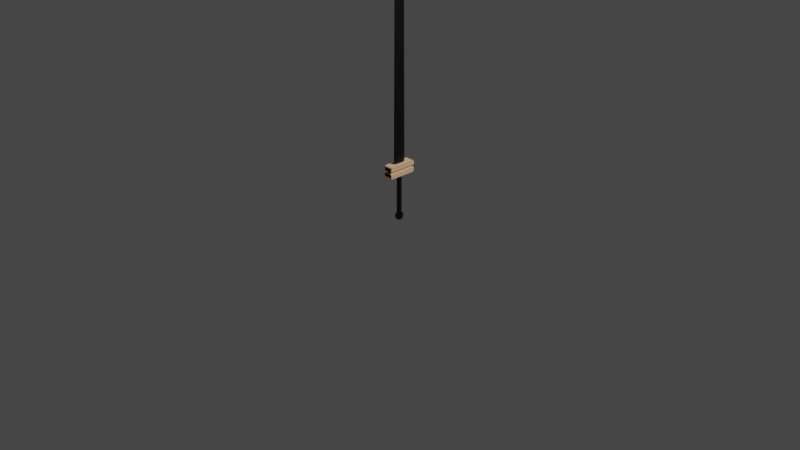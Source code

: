 # Source: Sword.blend  (saved by Blender 3.5.10; exported with 4.5.12 LTS)
import bpy
from mathutils import Matrix  # noqa: F401  (used for matrix-valued properties, if any)

bpy.ops.wm.read_factory_settings(use_empty=True)
scene = bpy.context.scene
scene.name = 'Scene'

# ---- collections
col_collection = bpy.data.collections.new('Collection'); scene.collection.children.link(col_collection)

# ---- materials (node trees are filled in below, after node groups)
mat_lamina = bpy.data.materials.new('LAMINA')
mat_lamina.alpha_threshold = 0.0
mat_lamina.use_transparent_shadow = False
mat_lamina.roughness = 0.5
mat_lamina.line_color = (0.0, 0.0, 0.0, 1.0)
mat_materiais = bpy.data.materials.new('Materiais')
mat_materiais.use_transparent_shadow = False

# ---- material node trees
mat_lamina.use_nodes = True; mat_lamina.node_tree.nodes.clear()
_N = mat_lamina.node_tree.nodes; _L = mat_lamina.node_tree.links
n0 = _N.new('ShaderNodeOutputMaterial'); n0.name = 'Material Output'; n0.location = (300, 300)
n1 = _N.new('ShaderNodeBsdfPrincipled'); n1.name = 'Principled BSDF'; n1.location = (10, 300)
n1.distribution = 'GGX'
n1.subsurface_method = 'RANDOM_WALK_SKIN'
n1.inputs[0].default_value = (0.0, 0.0, 0.0, 1.0)
n1.inputs[3].default_value = 1.45
n1.inputs[27].default_value = (0.0, 0.0, 0.0, 1.0)
n1.inputs[28].default_value = 1.0
_L.new(n1.outputs[0], n0.inputs[0])
n0.is_active_output = True
mat_materiais.use_nodes = True; mat_materiais.node_tree.nodes.clear()
_N = mat_materiais.node_tree.nodes; _L = mat_materiais.node_tree.links
n0 = _N.new('ShaderNodeBsdfPrincipled'); n0.name = 'BSDF - Pré-fundamentado'; n0.location = (10, 300)
n0.distribution = 'GGX'
n0.subsurface_method = 'RANDOM_WALK_SKIN'
n0.inputs[0].default_value = (1.0, 0.6532, 0.3685, 1.0)
n0.inputs[3].default_value = 1.45
n0.inputs[27].default_value = (0.0, 0.0, 0.0, 1.0)
n0.inputs[28].default_value = 1.0
n1 = _N.new('ShaderNodeOutputMaterial'); n1.name = 'Saída de material'; n1.location = (300, 300)
_L.new(n0.outputs[0], n1.inputs[0])
n1.is_active_output = True

# ---- world
world_world = bpy.data.worlds.new('World'); scene.world = world_world
world_world.use_nodes = True; world_world.node_tree.nodes.clear()
_N = world_world.node_tree.nodes; _L = world_world.node_tree.links
n0 = _N.new('ShaderNodeOutputWorld'); n0.name = 'World Output'; n0.location = (300, 300)
n1 = _N.new('ShaderNodeBackground'); n1.name = 'Background'; n1.location = (10, 300)
n1.inputs[0].default_value = (0.05088, 0.05088, 0.05088, 1.0)
_L.new(n1.outputs[0], n0.inputs[0])
n0.is_active_output = True
world_world.color = (0.05088, 0.05088, 0.05088)
world_world.use_sun_shadow = False
world_world.sun_shadow_jitter_overblur = 0.0

# ---- cameras
cam_camera = bpy.data.cameras.new('Camera')
cam_camera.clip_end = 100.0
cam_camera.ortho_scale = 7.314

# ---- lights
light_light = bpy.data.lights.new('Light', 'POINT')
light_light.transmission_factor = 0.0
light_light.energy = 1000.0
light_light.shadow_soft_size = 0.1
light_light.shadow_maximum_resolution = 0.006
light_light.use_absolute_resolution = True

# ---- meshes
me_cube = bpy.data.meshes.new('Cube')
me_cube.from_pydata([(5.091e-05, 0.8592, 1.0), (1.0, 1.0, -1.0), (0.005128, -0.8189, 1.0), (1.0, -1.0, -1.0), (-5.091e-05, 0.8592, 1.0), (-1.0, 1.0, -1.0), (-0.005128, -0.8189, 1.0), (-1.0, -1.0, -1.0), (-1.0, 0.0, -1.0), (0.004211, 0.0, 1.135), (-0.004211, 0.0, 1.135), (1.0, 0.0, -1.0), (-1.0, -0.5, -1.0), (0.0002417, -0.4095, 1.068), (-0.0002417, -0.4095, 1.068), (1.0, -0.5, -1.0), (-0.001099, 0.4296, 1.068), (1.0, 0.5, -1.0), (-1.0, 0.5, -1.0), (0.001099, 0.4296, 1.068), (-1.0, 0.4319, 1.0), (-1.0, 0.0, 1.077), (-1.0, -0.4124, 1.0), (1.0, 0.0, 1.077), (1.0, -0.4124, 1.0), (1.0, 0.4319, 1.0), (1.0, 0.0, -0.8703), (1.0, 0.9909, -0.8703), (1.0, -0.4943, -0.8703), (1.0, -0.9883, -0.8703), (1.0, 0.4956, -0.8703), (-1.0, -0.9881, -0.8715), (-1.0, 0.9906, -0.87), (-1.0, 0.4955, -0.8703), (-1.0, 0.0, -0.8707), (-1.0, -0.4942, -0.8711), (1.0, 0.0, -0.8703), (-0.004396, 0.9904, -0.8704), (0.002574, -0.988, -0.8711), (-1.0, -0.4941, -0.8708), (1.0, 0.4955, -0.8699), (-1.0, 0.0, -0.8706), (1.0, -0.4942, -0.8706), (0.004396, 0.9906, -0.87), (-1.0, 0.4954, -0.8705), (-0.002574, -0.9878, -0.871)], [], [(13, 14, 6, 2), (3, 29, 31, 7), (18, 33, 32, 5), (12, 15, 3, 7), (15, 28, 29, 3), (5, 32, 27, 1), (17, 30, 26, 11), (18, 17, 11, 8), (12, 35, 34, 8), (19, 16, 10, 9), (7, 31, 35, 12), (11, 26, 28, 15), (8, 11, 15, 12), (9, 10, 14, 13), (0, 4, 16, 19), (5, 1, 17, 18), (1, 27, 30, 17), (8, 34, 33, 18), (22, 6, 14), (20, 21, 10, 16), (21, 22, 14, 10), (4, 20, 16), (25, 0, 19), (23, 25, 19, 9), (2, 24, 13), (24, 23, 9, 13), (26, 30, 40, 36), (29, 28, 42, 38), (28, 26, 36, 42), (30, 27, 43, 40), (32, 33, 44, 37), (35, 31, 45, 39), (33, 34, 41, 44), (34, 35, 39, 41), (27, 32, 37, 43), (31, 29, 38, 45), (41, 39, 22, 21), (37, 44, 20, 4), (38, 42, 24, 2), (39, 45, 6, 22), (42, 36, 23, 24), (43, 37, 4, 0), (44, 41, 21, 20), (40, 43, 0, 25), (45, 38, 2, 6), (36, 40, 25, 23)])
_uv = me_cube.uv_layers.new(name='UVMap')
_uv.uv.foreach_set('vector', [0.625, 0.6875, 0.875, 0.6875, 0.875, 0.75, 0.625, 0.75, 0.375, 0.75, 0.3912, 0.75, 0.3914, 1.0, 0.375, 1.0, 0.375, 0.1875, 0.391, 0.1875, 0.3916, 0.25, 0.375, 0.25, 0.125, 0.6875, 0.375, 0.6875, 0.375, 0.75, 0.125, 0.75, 0.375, 0.6875, 0.3907, 0.6875, 0.3912, 0.75, 0.375, 0.75, 0.375, 0.25, 0.3916, 0.25, 0.3912, 0.5, 0.375, 0.5, 0.375, 0.5625, 0.3907, 0.5625, 0.3896, 0.625, 0.375, 0.625, 0.125, 0.5625, 0.375, 0.5625, 0.375, 0.625, 0.125, 0.625, 0.375, 0.0625, 0.3909, 0.0625, 0.3899, 0.125, 0.375, 0.125, 0.625, 0.5625, 0.875, 0.5625, 0.875, 0.625, 0.625, 0.625, 0.375, 0.0, 0.3914, 0.0, 0.3909, 0.0625, 0.375, 0.0625, 0.375, 0.625, 0.3896, 0.625, 0.3907, 0.6875, 0.375, 0.6875, 0.125, 0.625, 0.375, 0.625, 0.375, 0.6875, 0.125, 0.6875, 0.625, 0.625, 0.875, 0.625, 0.875, 0.6875, 0.625, 0.6875, 0.625, 0.5, 0.875, 0.5, 0.875, 0.5625, 0.625, 0.5625, 0.125, 0.5, 0.375, 0.5, 0.375, 0.5625, 0.125, 0.5625, 0.375, 0.5, 0.3912, 0.5, 0.3907, 0.5625, 0.375, 0.5625, 0.375, 0.125, 0.3899, 0.125, 0.391, 0.1875, 0.375, 0.1875, 0.6168, 0.0625, 0.625, 0.0, 0.625, 0.0625, 0.6168, 0.1875, 0.6092, 0.125, 0.625, 0.125, 0.625, 0.1875, 0.6092, 0.125, 0.6168, 0.0625, 0.625, 0.0625, 0.625, 0.125, 0.625, 0.25, 0.6168, 0.1875, 0.625, 0.1875, 0.6168, 0.5625, 0.625, 0.5, 0.625, 0.5625, 0.6092, 0.625, 0.6168, 0.5625, 0.625, 0.5625, 0.625, 0.625, 0.625, 0.75, 0.6168, 0.6875, 0.625, 0.6875, 0.6168, 0.6875, 0.6092, 0.625, 0.625, 0.625, 0.625, 0.6875, 0.3896, 0.625, 0.3907, 0.5625, 0.3911, 0.5625, 0.39, 0.625, 0.3912, 0.75, 0.3907, 0.6875, 0.391, 0.6875, 0.3915, 0.75, 0.3907, 0.6875, 0.3896, 0.625, 0.39, 0.625, 0.391, 0.6875, 0.3907, 0.5625, 0.3912, 0.5, 0.3917, 0.5, 0.3911, 0.5625, 0.3916, 0.25, 0.391, 0.1875, 0.3914, 0.1875, 0.392, 0.25, 0.3909, 0.0625, 0.3914, 0.0, 0.3919, 0.0, 0.3914, 0.0625, 0.391, 0.1875, 0.3899, 0.125, 0.3903, 0.125, 0.3914, 0.1875, 0.3899, 0.125, 0.3909, 0.0625, 0.3914, 0.0625, 0.3903, 0.125, 0.3912, 0.5, 0.3916, 0.25, 0.392, 0.25, 0.3917, 0.5, 0.3914, 1.0, 0.3912, 0.75, 0.3915, 0.75, 0.3919, 1.0, 0.3903, 0.125, 0.3914, 0.0625, 0.6168, 0.0625, 0.6092, 0.125, 0.392, 0.25, 0.3914, 0.1875, 0.6168, 0.1875, 0.625, 0.25, 0.3915, 0.75, 0.391, 0.6875, 0.6168, 0.6875, 0.625, 0.75, 0.3914, 0.0625, 0.3919, 0.0, 0.625, 0.0, 0.6168, 0.0625, 0.391, 0.6875, 0.39, 0.625, 0.6092, 0.625, 0.6168, 0.6875, 0.3917, 0.5, 0.392, 0.25, 0.625, 0.25, 0.625, 0.5, 0.3914, 0.1875, 0.3903, 0.125, 0.6092, 0.125, 0.6168, 0.1875, 0.3911, 0.5625, 0.3917, 0.5, 0.625, 0.5, 0.6168, 0.5625, 0.3919, 1.0, 0.3915, 0.75, 0.625, 0.75, 0.625, 1.0, 0.39, 0.625, 0.3911, 0.5625, 0.6168, 0.5625, 0.6092, 0.625])
me_cube.materials.append(mat_lamina)
me_cube.use_mirror_vertex_groups = False
me_cube.update()
me_cubo = bpy.data.meshes.new('Cubo')
me_cubo.from_pydata([(-0.6819, 0.001463, -0.0272), (-1.0, 0.001463, 1.99), (-1.0, 1.953, 1.81), (0.6819, 0.001463, -0.0272), (1.0, 0.001463, 1.973), (1.0, 1.953, 1.792), (0.6882, 0.001463, 0.4213), (-0.7643, 2.001, 0.4301), (-0.6882, 0.001463, 0.4452), (-1.0, 2.001, 1.457), (1.0, 2.001, 1.44), (1.0, 1.98, 1.673), (-1.0, 1.98, 1.69), (1.0, 1.825, 1.973), (-1.0, 1.825, 1.99), (1.0, 1.91, 1.883), (-1.0, 1.91, 1.9), (1.0, 0.001463, 0.4161), (1.0, 2.001, 0.4289), (-0.6882, 1.756, 0.4129), (-0.6819, 1.756, -0.0272), (0.6819, 1.756, -0.0272), (0.6882, 1.756, 0.4048), (0.6882, 1.506, 0.4078), (0.6819, 1.506, -0.0272), (0.7652, 1.506, 0.4052), (0.7652, 1.756, 0.4022), (0.7589, 1.506, -0.0298), (0.7589, 1.756, -0.0298), (0.318, 1.756, -0.0272), (0.3184, 1.756, 0.407), (0.6882, 1.838, 0.4048), (0.6819, 1.838, -0.0272), (0.7652, 1.838, 0.4022), (0.7589, 1.838, -0.0298), (0.318, 1.838, -0.0272), (0.3184, 1.838, 0.407)], [], [(0, 8, 7, 19, 20), (35, 36, 31, 33, 34, 32), (22, 23, 25, 26), (3, 6, 17, 4, 1, 8, 0), (21, 24, 3, 0, 20, 29), (5, 2, 16, 15), (18, 7, 9, 10), (7, 8, 1, 14, 16, 2, 12, 9), (10, 9, 12, 11), (11, 12, 2, 5), (13, 14, 1, 4), (15, 16, 14, 13), (17, 18, 10, 11, 5, 15, 13, 4), (20, 19, 30, 29), (24, 23, 6, 3), (6, 23, 22, 30, 19, 7, 18, 17), (30, 22, 31, 36), (24, 21, 28, 27), (23, 24, 27, 25), (22, 26, 33, 31), (29, 30, 36, 35), (21, 29, 35, 32), (28, 21, 32, 34), (28, 34, 33, 26, 25, 27)])
_uv = me_cubo.uv_layers.new(name='Mapa UV')
_uv.uv.foreach_set('vector', [0.375, 0.0, 0.4208, 0.0, 0.4189, 0.25, 0.4189, 0.25, 0.375, 0.25, 0.375, 0.4333, 0.4203, 0.4328, 0.4208, 0.5, 0.4208, 0.5, 0.375, 0.5, 0.375, 0.5, 0.4208, 0.5204, 0.4208, 0.5619, 0.4208, 0.5619, 0.4208, 0.5204, 0.375, 0.75, 0.4208, 0.75, 0.4309, 0.75, 0.625, 0.75, 0.625, 1.0, 0.4208, 1.0, 0.375, 1.0, 0.375, 0.5, 0.375, 0.5452, 0.375, 0.75, 0.125, 0.75, 0.125, 0.5, 0.3083, 0.5, 0.625, 0.5, 0.875, 0.5, 0.875, 0.5087, 0.625, 0.5087, 0.4343, 0.5, 0.4189, 0.25, 0.5793, 0.25, 0.5793, 0.5, 0.4189, 0.25, 0.4208, 0.0, 0.625, 0.0, 0.625, 0.2327, 0.625, 0.2413, 0.625, 0.25, 0.5988, 0.25, 0.5793, 0.25, 0.5793, 0.5, 0.5793, 0.25, 0.5988, 0.25, 0.5988, 0.5, 0.5988, 0.5, 0.5988, 0.25, 0.625, 0.25, 0.625, 0.5, 0.625, 0.5173, 0.875, 0.5173, 0.875, 0.75, 0.625, 0.75, 0.625, 0.5087, 0.875, 0.5087, 0.875, 0.5173, 0.625, 0.5173, 0.4309, 0.75, 0.4343, 0.5, 0.5793, 0.5, 0.5988, 0.5, 0.625, 0.5, 0.625, 0.5087, 0.625, 0.5173, 0.625, 0.75, 0.375, 0.25, 0.4189, 0.25, 0.4203, 0.4328, 0.375, 0.4333, 0.375, 0.5452, 0.4208, 0.5619, 0.4208, 0.75, 0.375, 0.75, 0.4208, 0.75, 0.4208, 0.5619, 0.4208, 0.5, 0.4203, 0.4328, 0.4189, 0.25, 0.4189, 0.25, 0.4343, 0.5, 0.4309, 0.75, 0.4203, 0.4328, 0.4208, 0.5, 0.4208, 0.5, 0.4203, 0.4328, 0.375, 0.5452, 0.375, 0.5, 0.375, 0.5, 0.375, 0.5452, 0.4208, 0.5619, 0.375, 0.5452, 0.375, 0.5452, 0.4208, 0.5619, 0.4208, 0.5204, 0.4208, 0.5204, 0.4208, 0.5204, 0.4208, 0.5204, 0.375, 0.4333, 0.4203, 0.4328, 0.4203, 0.4328, 0.375, 0.4333, 0.375, 0.5, 0.3083, 0.5, 0.3083, 0.5, 0.375, 0.5, 0.375, 0.5, 0.375, 0.5, 0.375, 0.5, 0.375, 0.5, 0.375, 0.5, 0.375, 0.5, 0.4208, 0.5204, 0.4208, 0.5204, 0.4208, 0.5619, 0.375, 0.5452])
me_cubo.materials.append(mat_materiais)
me_cubo.update()
me_cilindro = bpy.data.meshes.new('Cilindro')
me_cilindro.from_pydata([(0.0, 1.0, -1.0), (0.0, 1.0, 0.9877), (0.1951, 0.9808, -1.0), (0.1951, 0.9808, 0.9877), (0.3827, 0.9239, -1.0), (0.3827, 0.9239, 0.9877), (0.5556, 0.8315, -1.0), (0.5556, 0.8315, 0.9877), (0.7071, 0.7071, -1.0), (0.7071, 0.7071, 0.9877), (0.8315, 0.5556, -1.0), (0.8315, 0.5556, 0.9877), (0.9239, 0.3827, -1.0), (0.9239, 0.3827, 0.9877), (0.9808, 0.1951, -1.0), (0.9808, 0.1951, 0.9877), (1.0, 0.0, -1.0), (1.0, 0.0, 0.9877), (0.9808, -0.1951, -1.0), (0.9808, -0.1951, 0.9877), (0.9239, -0.3827, -1.0), (0.9239, -0.3827, 0.9877), (0.8315, -0.5556, -1.0), (0.8315, -0.5556, 0.9877), (0.7071, -0.7071, -1.0), (0.7071, -0.7071, 0.9877), (0.5556, -0.8315, -1.0), (0.5556, -0.8315, 0.9877), (0.3827, -0.9239, -1.0), (0.3827, -0.9239, 0.9877), (0.1951, -0.9808, -1.0), (0.1951, -0.9808, 0.9877), (0.0, -1.0, -1.0), (0.0, -1.0, 0.9877), (-0.1951, -0.9808, -1.0), (-0.1951, -0.9808, 0.9877), (-0.3827, -0.9239, -1.0), (-0.3827, -0.9239, 0.9877), (-0.5556, -0.8315, -1.0), (-0.5556, -0.8315, 0.9877), (-0.7071, -0.7071, -1.0), (-0.7071, -0.7071, 0.9877), (-0.8315, -0.5556, -1.0), (-0.8315, -0.5556, 0.9877), (-0.9239, -0.3827, -1.0), (-0.9239, -0.3827, 0.9877), (-0.9808, -0.1951, -1.0), (-0.9808, -0.1951, 0.9877), (-1.0, 0.0, -1.0), (-1.0, 0.0, 0.9877), (-0.9808, 0.1951, -1.0), (-0.9808, 0.1951, 0.9877), (-0.9239, 0.3827, -1.0), (-0.9239, 0.3827, 0.9877), (-0.8315, 0.5556, -1.0), (-0.8315, 0.5556, 0.9877), (-0.7071, 0.7071, -1.0), (-0.7071, 0.7071, 0.9877), (-0.5556, 0.8315, -1.0), (-0.5556, 0.8315, 0.9877), (-0.3827, 0.9239, -1.0), (-0.3827, 0.9239, 0.9877), (-0.1951, 0.9808, -1.0), (-0.1951, 0.9808, 0.9877), (0.1951, 0.9808, 1.303), (5.757e-07, 1.0, 1.303), (0.3827, 0.9239, 1.303), (0.5556, 0.8315, 1.303), (0.7071, 0.7071, 1.303), (0.7071, -0.7071, 1.303), (0.5556, -0.8315, 1.303), (0.3827, -0.9239, 1.303), (0.1951, -0.9808, 1.303), (5.757e-07, -1.0, 1.303), (-0.1951, -0.9808, 1.303), (-0.3827, -0.9239, 1.303), (-0.5556, -0.8315, 1.303), (-0.7071, -0.7071, 1.303), (-0.7071, 0.7071, 1.303), (-0.5556, 0.8315, 1.303), (-0.3827, 0.9239, 1.303), (-0.1951, 0.9808, 1.303), (-0.3193, -1.605, 1.048), (-0.6263, -1.512, 1.048), (0.9093, -1.361, 1.048), (0.6263, -1.512, 1.048), (2.338e-07, 1.637, 1.048), (0.3193, 1.605, 1.048), (-0.3193, 1.605, 1.048), (-0.9093, -1.361, 1.048), (0.3193, -1.605, 1.048), (0.6263, 1.512, 1.048), (-0.9093, 1.361, 1.048), (2.338e-07, -1.637, 1.048), (0.9093, 1.361, 1.048), (-0.6263, 1.512, 1.048), (-0.3193, -1.605, 1.219), (0.9093, -1.361, 1.219), (4.693e-07, 1.637, 1.219), (-0.3193, 1.605, 1.219), (-0.6263, -1.512, 1.219), (0.6263, -1.512, 1.219), (0.3193, 1.605, 1.219), (-0.9093, -1.361, 1.219), (0.3193, -1.605, 1.219), (0.6263, 1.512, 1.219), (-0.9093, 1.361, 1.219), (4.693e-07, -1.637, 1.219), (0.9093, 1.361, 1.219), (-0.6263, 1.512, 1.219)], [], [(0, 1, 3, 2), (2, 3, 5, 4), (4, 5, 7, 6), (6, 7, 9, 8), (8, 9, 11, 10), (10, 11, 13, 12), (12, 13, 15, 14), (14, 15, 17, 16), (16, 17, 19, 18), (18, 19, 21, 20), (20, 21, 23, 22), (22, 23, 25, 24), (24, 25, 27, 26), (26, 27, 29, 28), (28, 29, 31, 30), (30, 31, 33, 32), (32, 33, 35, 34), (34, 35, 37, 36), (36, 37, 39, 38), (38, 39, 41, 40), (40, 41, 43, 42), (42, 43, 45, 44), (44, 45, 47, 46), (46, 47, 49, 48), (48, 49, 51, 50), (50, 51, 53, 52), (52, 53, 55, 54), (54, 55, 57, 56), (56, 57, 59, 58), (58, 59, 61, 60), (100, 96, 74, 75), (60, 61, 63, 62), (62, 63, 1, 0), (0, 2, 4, 6, 8, 10, 12, 14, 16, 18, 20, 22, 24, 26, 28, 30, 32, 34, 36, 38, 40, 42, 44, 46, 48, 50, 52, 54, 56, 58, 60, 62), (64, 65, 81, 80, 79, 78, 77, 76, 75, 74, 73, 72, 71, 70, 69, 68, 67, 66), (101, 97, 70, 71), (77, 78, 106, 92, 57, 55, 53, 51, 49, 47, 45, 43, 41, 89, 103), (102, 98, 65, 64), (98, 99, 81, 65), (68, 69, 97, 84, 25, 23, 21, 19, 17, 15, 13, 11, 9, 94, 108), (103, 100, 75, 76), (104, 101, 71, 72), (105, 102, 64, 66), (77, 103, 76), (106, 78, 79), (107, 104, 72, 73), (108, 105, 66, 67), (109, 106, 79, 80), (96, 107, 73, 74), (68, 108, 67), (97, 69, 70), (99, 109, 80, 81), (63, 61, 95, 88), (27, 25, 84), (9, 7, 94), (35, 33, 93, 82), (61, 59, 92, 95), (7, 5, 91, 94), (33, 31, 90, 93), (59, 57, 92), (41, 39, 89), (5, 3, 87, 91), (31, 29, 85, 90), (39, 37, 83, 89), (1, 63, 88, 86), (3, 1, 86, 87), (29, 27, 84, 85), (37, 35, 82, 83), (88, 95, 109, 99), (82, 93, 107, 96), (95, 92, 106, 109), (94, 91, 105, 108), (93, 90, 104, 107), (91, 87, 102, 105), (90, 85, 101, 104), (89, 83, 100, 103), (86, 88, 99, 98), (87, 86, 98, 102), (85, 84, 97, 101), (83, 82, 96, 100)])
_uv = me_cilindro.uv_layers.new(name='Mapa UV')
_uv.uv.foreach_set('vector', [1.0, 0.5, 1.0, 1.0, 0.9688, 1.0, 0.9688, 0.5, 0.9688, 0.5, 0.9688, 1.0, 0.9375, 1.0, 0.9375, 0.5, 0.9375, 0.5, 0.9375, 1.0, 0.9062, 1.0, 0.9062, 0.5, 0.9062, 0.5, 0.9062, 1.0, 0.875, 1.0, 0.875, 0.5, 0.875, 0.5, 0.875, 1.0, 0.8438, 1.0, 0.8438, 0.5, 0.8438, 0.5, 0.8438, 1.0, 0.8125, 1.0, 0.8125, 0.5, 0.8125, 0.5, 0.8125, 1.0, 0.7812, 1.0, 0.7812, 0.5, 0.7812, 0.5, 0.7812, 1.0, 0.75, 1.0, 0.75, 0.5, 0.75, 0.5, 0.75, 1.0, 0.7188, 1.0, 0.7188, 0.5, 0.7188, 0.5, 0.7188, 1.0, 0.6875, 1.0, 0.6875, 0.5, 0.6875, 0.5, 0.6875, 1.0, 0.6562, 1.0, 0.6562, 0.5, 0.6562, 0.5, 0.6562, 1.0, 0.625, 1.0, 0.625, 0.5, 0.625, 0.5, 0.625, 1.0, 0.5938, 1.0, 0.5938, 0.5, 0.5938, 0.5, 0.5938, 1.0, 0.5625, 1.0, 0.5625, 0.5, 0.5625, 0.5, 0.5625, 1.0, 0.5312, 1.0, 0.5312, 0.5, 0.5312, 0.5, 0.5312, 1.0, 0.5, 1.0, 0.5, 0.5, 0.5, 0.5, 0.5, 1.0, 0.4688, 1.0, 0.4688, 0.5, 0.4688, 0.5, 0.4688, 1.0, 0.4375, 1.0, 0.4375, 0.5, 0.4375, 0.5, 0.4375, 1.0, 0.4062, 1.0, 0.4062, 0.5, 0.4062, 0.5, 0.4062, 1.0, 0.375, 1.0, 0.375, 0.5, 0.375, 0.5, 0.375, 1.0, 0.3438, 1.0, 0.3438, 0.5, 0.3438, 0.5, 0.3438, 1.0, 0.3125, 1.0, 0.3125, 0.5, 0.3125, 0.5, 0.3125, 1.0, 0.2812, 1.0, 0.2812, 0.5, 0.2812, 0.5, 0.2812, 1.0, 0.25, 1.0, 0.25, 0.5, 0.25, 0.5, 0.25, 1.0, 0.2188, 1.0, 0.2188, 0.5, 0.2188, 0.5, 0.2188, 1.0, 0.1875, 1.0, 0.1875, 0.5, 0.1875, 0.5, 0.1875, 1.0, 0.1562, 1.0, 0.1562, 0.5, 0.1562, 0.5, 0.1562, 1.0, 0.125, 1.0, 0.125, 0.5, 0.125, 0.5, 0.125, 1.0, 0.09375, 1.0, 0.09375, 0.5, 0.09375, 0.5, 0.09375, 1.0, 0.0625, 1.0, 0.0625, 0.5, 0.4375, 1.0, 0.4688, 1.0, 0.4688, 1.0, 0.4375, 1.0, 0.0625, 0.5, 0.0625, 1.0, 0.03125, 1.0, 0.03125, 0.5, 0.03125, 0.5, 0.03125, 1.0, 0.0, 1.0, 0.0, 0.5, 0.75, 0.49, 0.7968, 0.4854, 0.8418, 0.4717, 0.8833, 0.4496, 0.9197, 0.4197, 0.9496, 0.3833, 0.9717, 0.3418, 0.9854, 0.2968, 0.99, 0.25, 0.9854, 0.2032, 0.9717, 0.1582, 0.9496, 0.1167, 0.9197, 0.08029, 0.8833, 0.05045, 0.8418, 0.02827, 0.7968, 0.01461, 0.75, 0.01, 0.7032, 0.01461, 0.6582, 0.02827, 0.6167, 0.05045, 0.5803, 0.08029, 0.5504, 0.1167, 0.5283, 0.1582, 0.5146, 0.2032, 0.51, 0.25, 0.5146, 0.2968, 0.5283, 0.3418, 0.5504, 0.3833, 0.5803, 0.4197, 0.6167, 0.4496, 0.6582, 0.4717, 0.7032, 0.4854, 0.2968, 0.4854, 0.25, 0.49, 0.2032, 0.4854, 0.1582, 0.4717, 0.1167, 0.4496, 0.08029, 0.4197, 0.08029, 0.08029, 0.1167, 0.05045, 0.1582, 0.02827, 0.2032, 0.01461, 0.25, 0.01, 0.2968, 0.01461, 0.3418, 0.02827, 0.3833, 0.05045, 0.4197, 0.08029, 0.4197, 0.4197, 0.3833, 0.4496, 0.3418, 0.4717, 0.5625, 1.0, 0.5938, 1.0, 0.5938, 1.0, 0.5625, 1.0, 0.375, 1.0, 0.125, 1.0, 0.09375, 1.0, 0.09375, 1.0, 0.125, 1.0, 0.1562, 1.0, 0.1875, 1.0, 0.2188, 1.0, 0.25, 1.0, 0.2812, 1.0, 0.3125, 1.0, 0.3438, 1.0, 0.375, 1.0, 0.4062, 1.0, 0.4062, 1.0, 0.9688, 1.0, 1.0, 1.0, 1.0, 1.0, 0.9688, 1.0, 0.0, 1.0, 0.03125, 1.0, 0.03125, 1.0, 0.0, 1.0, 0.875, 1.0, 0.625, 1.0, 0.5938, 1.0, 0.5938, 1.0, 0.625, 1.0, 0.6562, 1.0, 0.6875, 1.0, 0.7188, 1.0, 0.75, 1.0, 0.7812, 1.0, 0.8125, 1.0, 0.8438, 1.0, 0.875, 1.0, 0.9062, 1.0, 0.9063, 1.0, 0.4062, 1.0, 0.4375, 1.0, 0.4375, 1.0, 0.4062, 1.0, 0.5312, 1.0, 0.5625, 1.0, 0.5625, 1.0, 0.5312, 1.0, 0.9375, 1.0, 0.9688, 1.0, 0.9688, 1.0, 0.9375, 1.0, 0.375, 1.0, 0.4062, 1.0, 0.4062, 1.0, 0.09375, 1.0, 0.125, 1.0, 0.09375, 1.0, 0.5, 1.0, 0.5312, 1.0, 0.5312, 1.0, 0.5, 1.0, 0.9063, 1.0, 0.9375, 1.0, 0.9375, 1.0, 0.9062, 1.0, 0.0625, 1.0, 0.09375, 1.0, 0.09375, 1.0, 0.0625, 1.0, 0.4688, 1.0, 0.5, 1.0, 0.5, 1.0, 0.4688, 1.0, 0.875, 1.0, 0.9063, 1.0, 0.9062, 1.0, 0.5938, 1.0, 0.625, 1.0, 0.5938, 1.0, 0.03125, 1.0, 0.0625, 1.0, 0.0625, 1.0, 0.03125, 1.0, 0.03125, 1.0, 0.0625, 1.0, 0.0625, 1.0, 0.03125, 1.0, 0.5938, 1.0, 0.625, 1.0, 0.5938, 1.0, 0.875, 1.0, 0.9062, 1.0, 0.9062, 1.0, 0.4688, 1.0, 0.5, 1.0, 0.5, 1.0, 0.4688, 1.0, 0.0625, 1.0, 0.09375, 1.0, 0.09375, 1.0, 0.0625, 1.0, 0.9062, 1.0, 0.9375, 1.0, 0.9375, 1.0, 0.9062, 1.0, 0.5, 1.0, 0.5312, 1.0, 0.5312, 1.0, 0.5, 1.0, 0.09375, 1.0, 0.125, 1.0, 0.09375, 1.0, 0.375, 1.0, 0.4062, 1.0, 0.4062, 1.0, 0.9375, 1.0, 0.9688, 1.0, 0.9688, 1.0, 0.9375, 1.0, 0.5312, 1.0, 0.5625, 1.0, 0.5625, 1.0, 0.5312, 1.0, 0.4062, 1.0, 0.4375, 1.0, 0.4375, 1.0, 0.4062, 1.0, 0.0, 1.0, 0.03125, 1.0, 0.03125, 1.0, 0.0, 1.0, 0.9688, 1.0, 1.0, 1.0, 1.0, 1.0, 0.9688, 1.0, 0.5625, 1.0, 0.5938, 1.0, 0.5938, 1.0, 0.5625, 1.0, 0.4375, 1.0, 0.4688, 1.0, 0.4688, 1.0, 0.4375, 1.0, 0.03125, 1.0, 0.0625, 1.0, 0.0625, 1.0, 0.03125, 1.0, 0.4688, 1.0, 0.5, 1.0, 0.5, 1.0, 0.4688, 1.0, 0.0625, 1.0, 0.09375, 1.0, 0.09375, 1.0, 0.0625, 1.0, 0.9062, 1.0, 0.9375, 1.0, 0.9375, 1.0, 0.9063, 1.0, 0.5, 1.0, 0.5312, 1.0, 0.5312, 1.0, 0.5, 1.0, 0.9375, 1.0, 0.9688, 1.0, 0.9688, 1.0, 0.9375, 1.0, 0.5312, 1.0, 0.5625, 1.0, 0.5625, 1.0, 0.5312, 1.0, 0.4062, 1.0, 0.4375, 1.0, 0.4375, 1.0, 0.4062, 1.0, 0.0, 1.0, 0.03125, 1.0, 0.03125, 1.0, 0.0, 1.0, 0.9688, 1.0, 1.0, 1.0, 1.0, 1.0, 0.9688, 1.0, 0.5625, 1.0, 0.5938, 1.0, 0.5938, 1.0, 0.5625, 1.0, 0.4375, 1.0, 0.4688, 1.0, 0.4688, 1.0, 0.4375, 1.0])
me_cilindro.materials.append(mat_lamina)
me_cilindro.update()

# ---- objects
ob_cube = bpy.data.objects.new('Cube', me_cube)
ob_light = bpy.data.objects.new('Light', light_light)
ob_camera = bpy.data.objects.new('Camera', cam_camera)
ob_vazio = bpy.data.objects.new('Vazio', None)
ob_vazio_001 = bpy.data.objects.new('Vazio.001', None)
ob_cubo = bpy.data.objects.new('Cubo', me_cubo)
ob_cilindro = bpy.data.objects.new('Cilindro', me_cilindro)

# ---- transforms, parenting, visibility, modifiers, constraints
ob_cube.location = (0.0, 0.0, 1.39)
ob_cube.scale = (0.012, 0.07253, 0.895)
ob_cube.lock_rotations_4d = False
ob_cube.empty_display_type = 'ARROWS'
ob_cube.lineart.crease_threshold = 0.0
ob_light.location = (4.076, 1.005, 5.904)
ob_light.rotation_euler = (0.6503, 0.05522, 1.866)
ob_light.lock_rotations_4d = False
ob_light.empty_display_type = 'ARROWS'
ob_light.color = (0.0, 0.0, 0.0, 0.0)
ob_light.hide_select = True
ob_light.lineart.crease_threshold = 0.0
ob_camera.location = (7.359, -6.926, 4.958)
ob_camera.rotation_euler = (1.109, 0.0, 0.8149)
ob_camera.lock_rotations_4d = False
ob_camera.empty_display_type = 'ARROWS'
ob_camera.color = (0.0, 0.0, 0.0, 0.0)
ob_camera.hide_select = True
ob_camera.display_type = 'WIRE'
ob_camera.lineart.crease_threshold = 0.0
ob_vazio.location = (-1.102, 1.783, 1.11)
ob_vazio.rotation_euler = (1.571, -0.0, 1.571)
ob_vazio.empty_display_type = 'IMAGE'
ob_vazio.empty_display_size = 5.0
ob_vazio.show_empty_image_perspective = False
ob_vazio.hide_select = True
ob_vazio_001.location = (-0.6554, -1.091, 1.109)
ob_vazio_001.rotation_euler = (1.571, 0.0, 3.142)
ob_vazio_001.empty_display_type = 'IMAGE'
ob_vazio_001.empty_display_size = 5.0
ob_vazio_001.show_empty_image_perspective = False
ob_vazio_001.hide_select = True
ob_cubo.location = (0.0, 0.001736, 0.5551)
ob_cubo.scale = (0.04812, 0.07598, 0.03162)
_m = ob_cubo.modifiers.new('Espelhar', 'MIRROR')
_m.use_axis = (True, True, True)
ob_cilindro.location = (0.0, 0.0, 0.3169)
ob_cilindro.scale = (-0.02483, -0.02483, -0.2428)

# ---- collection membership
col_collection.objects.link(ob_cube)
col_collection.objects.link(ob_light)
col_collection.objects.link(ob_camera)
col_collection.objects.link(ob_vazio)
col_collection.objects.link(ob_vazio_001)
col_collection.objects.link(ob_cubo)
col_collection.objects.link(ob_cilindro)

# ---- scene / render settings (as saved in the file)
scene.camera = ob_camera
scene.frame_start = 1; scene.frame_end = 250; scene.frame_set(1)
scene.render.engine = 'BLENDER_EEVEE_NEXT'
scene.cycles.sampling_pattern = 'TABULATED_SOBOL'
scene.view_settings.view_transform = 'Filmic'
bpy.context.view_layer.update()
